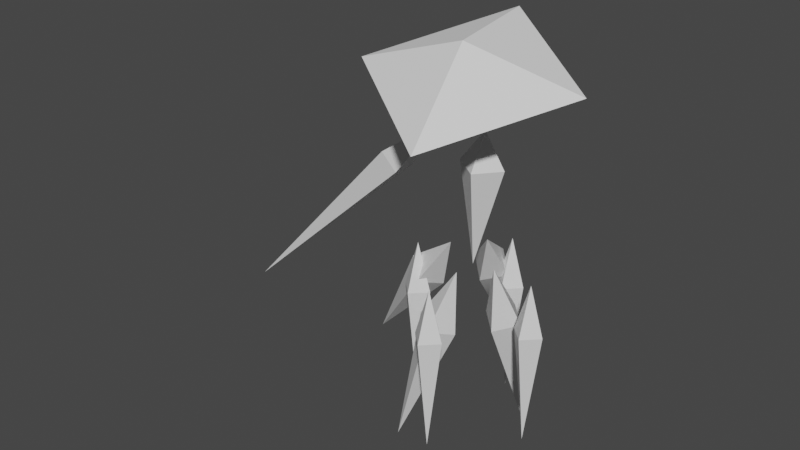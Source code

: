 # Source: Clarity.blend  (saved by Blender 3.6.13; exported with 4.5.12 LTS)
import bpy
from mathutils import Matrix  # noqa: F401  (used for matrix-valued properties, if any)

bpy.ops.wm.read_factory_settings(use_empty=True)
scene = bpy.context.scene
scene.name = 'Scene'

# ---- collections
col_collection = bpy.data.collections.new('Collection'); scene.collection.children.link(col_collection)

# ---- materials (node trees are filled in below, after node groups)
mat_material = bpy.data.materials.new('Material')
mat_material.alpha_threshold = 0.0
mat_material.use_transparent_shadow = False
mat_material.roughness = 0.5
mat_material.line_color = (0.0, 0.0, 0.0, 1.0)
mat_material_001 = bpy.data.materials.new('Material.001')
mat_material_001.alpha_threshold = 0.0
mat_material_001.use_transparent_shadow = False
mat_material_001.roughness = 0.5
mat_material_001.line_color = (0.0, 0.0, 0.0, 1.0)
mat_material_002 = bpy.data.materials.new('Material.002')
mat_material_002.alpha_threshold = 0.0
mat_material_002.use_transparent_shadow = False
mat_material_002.roughness = 0.5
mat_material_002.line_color = (0.0, 0.0, 0.0, 1.0)

# ---- material node trees
mat_material.use_nodes = True; mat_material.node_tree.nodes.clear()
_N = mat_material.node_tree.nodes; _L = mat_material.node_tree.links
n0 = _N.new('ShaderNodeOutputMaterial'); n0.name = 'Material Output'; n0.location = (300, 300)
n1 = _N.new('ShaderNodeBsdfPrincipled'); n1.name = 'Principled BSDF'; n1.location = (10, 300)
n1.distribution = 'GGX'
n1.subsurface_method = 'RANDOM_WALK_SKIN'
n1.inputs[3].default_value = 1.45
n1.inputs[27].default_value = (0.0, 0.0, 0.0, 1.0)
n1.inputs[28].default_value = 1.0
_L.new(n1.outputs[0], n0.inputs[0])
n0.is_active_output = True
mat_material_001.use_nodes = True; mat_material_001.node_tree.nodes.clear()
_N = mat_material_001.node_tree.nodes; _L = mat_material_001.node_tree.links
n0 = _N.new('ShaderNodeOutputMaterial'); n0.name = 'Material Output'; n0.location = (300, 300)
n1 = _N.new('ShaderNodeBsdfPrincipled'); n1.name = 'Principled BSDF'; n1.location = (10, 300)
n1.distribution = 'GGX'
n1.subsurface_method = 'RANDOM_WALK_SKIN'
n1.inputs[3].default_value = 1.45
n1.inputs[27].default_value = (0.0, 0.0, 0.0, 1.0)
n1.inputs[28].default_value = 1.0
_L.new(n1.outputs[0], n0.inputs[0])
n0.is_active_output = True
mat_material_002.use_nodes = True; mat_material_002.node_tree.nodes.clear()
_N = mat_material_002.node_tree.nodes; _L = mat_material_002.node_tree.links
n0 = _N.new('ShaderNodeOutputMaterial'); n0.name = 'Material Output'; n0.location = (300, 300)
n1 = _N.new('ShaderNodeBsdfPrincipled'); n1.name = 'Principled BSDF'; n1.location = (10, 300)
n1.distribution = 'GGX'
n1.subsurface_method = 'RANDOM_WALK_SKIN'
n1.inputs[3].default_value = 1.45
n1.inputs[27].default_value = (0.0, 0.0, 0.0, 1.0)
n1.inputs[28].default_value = 1.0
_L.new(n1.outputs[0], n0.inputs[0])
n0.is_active_output = True

# ---- world
world_world = bpy.data.worlds.new('World'); scene.world = world_world
world_world.use_nodes = True; world_world.node_tree.nodes.clear()
_N = world_world.node_tree.nodes; _L = world_world.node_tree.links
n0 = _N.new('ShaderNodeOutputWorld'); n0.name = 'World Output'; n0.location = (300, 300)
n1 = _N.new('ShaderNodeBackground'); n1.name = 'Background'; n1.location = (10, 300)
n1.inputs[0].default_value = (0.05088, 0.05088, 0.05088, 1.0)
_L.new(n1.outputs[0], n0.inputs[0])
n0.is_active_output = True
world_world.color = (0.05088, 0.05088, 0.05088)
world_world.use_sun_shadow = False
world_world.sun_shadow_jitter_overblur = 0.0

# ---- meshes
me_cube = bpy.data.meshes.new('Cube')
me_cube.from_pydata([(1.014, 1.02, 3.891), (2.658, 2.664, 0.6023), (3.884, 3.89, -8.541), (2.7, 1.024, 0.2333), (1.018, 2.706, 0.2333), (1.059, 1.065, -0.1358)], [], [(5, 4, 2), (3, 0, 5), (5, 0, 4), (3, 5, 2), (1, 0, 3), (4, 0, 1), (1, 3, 2), (4, 1, 2)])
_uv = me_cube.uv_layers.new(name='UVMap')
_uv.uv.foreach_set('vector', [0.375, 0.0, 0.375, 0.25, 0.375, 0.0, 0.375, 0.75, 0.625, 1.0, 0.375, 1.0, 0.375, 0.0, 0.625, 0.25, 0.375, 0.25, 0.375, 0.75, 0.375, 1.0, 0.375, 0.75, 0.375, 0.5, 0.625, 0.75, 0.375, 0.75, 0.375, 0.25, 0.625, 0.5, 0.375, 0.5, 0.375, 0.5, 0.375, 0.75, 0.375, 0.5, 0.375, 0.25, 0.375, 0.5, 0.375, 0.25])
me_cube.materials.append(mat_material)
me_cube.use_mirror_vertex_groups = False
me_cube.update()
me_cube_003 = bpy.data.meshes.new('Cube.003')
me_cube_003.from_pydata([(0.0, 0.0, 3.0), (1.299, 9.125e-08, 1.0), (0.0, 0.0, -5.0), (9.012e-08, -1.299, 1.0), (-9.012e-08, 1.299, 1.0), (-1.299, -8.899e-08, 1.0)], [], [(5, 4, 2), (3, 0, 5), (5, 0, 4), (3, 5, 2), (1, 0, 3), (4, 0, 1), (1, 3, 2), (4, 1, 2)])
_uv = me_cube_003.uv_layers.new(name='UVMap')
_uv.uv.foreach_set('vector', [0.375, 0.0, 0.375, 0.25, 0.375, 0.0, 0.375, 0.75, 0.625, 1.0, 0.375, 1.0, 0.375, 0.0, 0.625, 0.25, 0.375, 0.25, 0.375, 0.75, 0.375, 1.0, 0.375, 0.75, 0.375, 0.5, 0.625, 0.75, 0.375, 0.75, 0.375, 0.25, 0.625, 0.5, 0.375, 0.5, 0.375, 0.5, 0.375, 0.75, 0.375, 0.5, 0.375, 0.25, 0.375, 0.5, 0.375, 0.25])
me_cube_003.materials.append(mat_material_001)
me_cube_003.use_mirror_vertex_groups = False
me_cube_003.update()
me_cube_004 = bpy.data.meshes.new('Cube.004')
me_cube_004.from_pydata([(-0.4913, -5.008e-08, 2.681), (0.6094, 0.7, -1.868), (1.313, 5.713e-07, -17.94), (0.6094, -0.7, -1.868), (-0.7852, 0.7, -1.99), (-0.7852, -0.7, -1.99)], [], [(5, 4, 2), (3, 0, 5), (5, 0, 4), (3, 5, 2), (1, 0, 3), (4, 0, 1), (1, 3, 2), (4, 1, 2)])
_uv = me_cube_004.uv_layers.new(name='UVMap')
_uv.uv.foreach_set('vector', [0.375, 0.0, 0.375, 0.25, 0.375, 0.0, 0.375, 0.75, 0.625, 1.0, 0.375, 1.0, 0.375, 0.0, 0.625, 0.25, 0.375, 0.25, 0.375, 0.75, 0.375, 1.0, 0.375, 0.75, 0.375, 0.5, 0.625, 0.75, 0.375, 0.75, 0.375, 0.25, 0.625, 0.5, 0.375, 0.5, 0.375, 0.5, 0.375, 0.75, 0.375, 0.5, 0.375, 0.25, 0.375, 0.5, 0.375, 0.25])
me_cube_004.materials.append(mat_material_002)
me_cube_004.use_mirror_vertex_groups = False
me_cube_004.update()
me_cube_007 = bpy.data.meshes.new('Cube.007')
me_cube_007.from_pydata([(2.707, 2.707, 3.033), (3.354, 3.354, 0.07333), (2.707, 2.707, -7.027), (3.354, 2.06, 0.07333), (2.06, 3.354, 0.07333), (2.06, 2.06, 0.07333)], [], [(5, 4, 2), (3, 0, 5), (5, 0, 4), (3, 5, 2), (1, 0, 3), (4, 0, 1), (1, 3, 2), (4, 1, 2)])
_uv = me_cube_007.uv_layers.new(name='UVMap')
_uv.uv.foreach_set('vector', [0.375, 0.0, 0.375, 0.25, 0.375, 0.0, 0.375, 0.75, 0.625, 1.0, 0.375, 1.0, 0.375, 0.0, 0.625, 0.25, 0.375, 0.25, 0.375, 0.75, 0.375, 1.0, 0.375, 0.75, 0.375, 0.5, 0.625, 0.75, 0.375, 0.75, 0.375, 0.25, 0.625, 0.5, 0.375, 0.5, 0.375, 0.5, 0.375, 0.75, 0.375, 0.5, 0.375, 0.25, 0.375, 0.5, 0.375, 0.25])
me_cube_007.materials.append(mat_material)
me_cube_007.use_mirror_vertex_groups = False
me_cube_007.update()
me_cube_002 = bpy.data.meshes.new('Cube.002')
me_cube_002.from_pydata([(-2.985, -5.718, -1.013), (1.2, -1.052, 1.054), (-4.206, 2.733, 1.115), (5.374, -3.975, -3.142), (4.153, 4.476, -1.013)], [], [(0, 1, 2), (2, 1, 4), (4, 1, 3), (3, 1, 0), (0, 2, 4, 3)])
_uv = me_cube_002.uv_layers.new(name='UVMap')
_uv.uv.foreach_set('vector', [0.375, 0.0, 0.625, 0.25, 0.375, 0.25, 0.375, 0.25, 0.625, 0.5, 0.375, 0.5, 0.375, 0.5, 0.625, 0.75, 0.375, 0.75, 0.375, 0.75, 0.625, 1.0, 0.375, 1.0, 0.125, 0.75, 0.125, 0.5, 0.375, 0.5, 0.375, 0.75])
me_cube_002.update()

# ---- objects
ob_skirt = bpy.data.objects.new('Skirt', me_cube)
ob_chest = bpy.data.objects.new('Chest', me_cube_003)
ob_arm = bpy.data.objects.new('Arm', me_cube_004)
ob_refimgnohips = bpy.data.objects.new('RefImgNoHips', None)
ob_skirtunrotated = bpy.data.objects.new('SkirtUnrotated', me_cube_007)
ob_hat = bpy.data.objects.new('Hat', me_cube_002)

# ---- transforms, parenting, visibility, modifiers, constraints
ob_skirt.location = (-1.248, 1.099, 0.0)
ob_skirt.rotation_euler = (0.005212, 0.4428, -0.7338)
ob_skirt.lock_rotations_4d = False
ob_skirt.empty_display_type = 'ARROWS'
ob_skirt.lineart.crease_threshold = 0.0
_m = ob_skirt.modifiers.new('Mirror', 'MIRROR')
_m.use_axis = (True, True, False)
ob_chest.location = (0.3314, 0.0, 8.0)
ob_chest.rotation_euler = (0.01066, 0.06213, 0.17)
ob_chest.lock_rotations_4d = False
ob_chest.empty_display_type = 'ARROWS'
ob_chest.lineart.crease_threshold = 0.0
ob_arm.location = (-3.854, 0.0, 8.953)
ob_arm.rotation_euler = (-8.546e-08, 0.8727, -4.89e-08)
ob_arm.lock_rotations_4d = False
ob_arm.empty_display_type = 'ARROWS'
ob_arm.lineart.crease_threshold = 0.0
ob_refimgnohips.location = (-3.0, 0.0, 5.0)
ob_refimgnohips.rotation_euler = (1.571, -0.0, -0.0)
ob_refimgnohips.scale = (4.888, 4.888, 4.888)
ob_refimgnohips.empty_display_type = 'IMAGE'
ob_refimgnohips.empty_display_size = 5.0
ob_skirtunrotated.location = (0.0, 0.0, 0.0)
ob_skirtunrotated.rotation_euler = (0.0, -0.0, -0.7854)
ob_skirtunrotated.lock_rotations_4d = False
ob_skirtunrotated.empty_display_type = 'ARROWS'
ob_skirtunrotated.lineart.crease_threshold = 0.0
_m = ob_skirtunrotated.modifiers.new('Mirror', 'MIRROR')
_m.use_axis = (True, True, False)
ob_hat.location = (0.0, 0.0, 15.0)
ob_hat.rotation_euler = (0.0, -0.0, -0.7854)

# ---- collection membership
col_collection.objects.link(ob_skirt)
col_collection.objects.link(ob_chest)
col_collection.objects.link(ob_arm)
col_collection.objects.link(ob_refimgnohips)
col_collection.objects.link(ob_skirtunrotated)
col_collection.objects.link(ob_hat)

# ---- scene / render settings (as saved in the file)
scene.frame_start = 1; scene.frame_end = 250; scene.frame_set(1)
scene.render.engine = 'BLENDER_EEVEE_NEXT'
scene.cycles.sampling_pattern = 'TABULATED_SOBOL'
scene.view_settings.view_transform = 'Filmic'
bpy.context.view_layer.update()

# ---- added for rendering (the .blend has no active camera and no usable light): camera, sun
cam_auto = bpy.data.cameras.new('AutoCamera')
cam_auto.lens = 50.0
cam_auto.sensor_width = 36.0
cam_auto.clip_end = 1000.0
ob_auto_camera = bpy.data.objects.new('AutoCamera', cam_auto)
scene.collection.objects.link(ob_auto_camera)
ob_auto_camera.location = (30.9383, -43.321, 32.5627)
ob_auto_camera.rotation_euler = (1.09748, -7.21219e-08, 0.694738)
scene.camera = ob_auto_camera
light_auto_sun = bpy.data.lights.new('AutoSun', 'SUN')
light_auto_sun.energy = 3.0
light_auto_sun.angle = 0.0523599
ob_auto_sun = bpy.data.objects.new('AutoSun', light_auto_sun)
scene.collection.objects.link(ob_auto_sun)
ob_auto_sun.rotation_euler = (0.872665, 0.174533, 0.523599)
bpy.context.view_layer.update()
